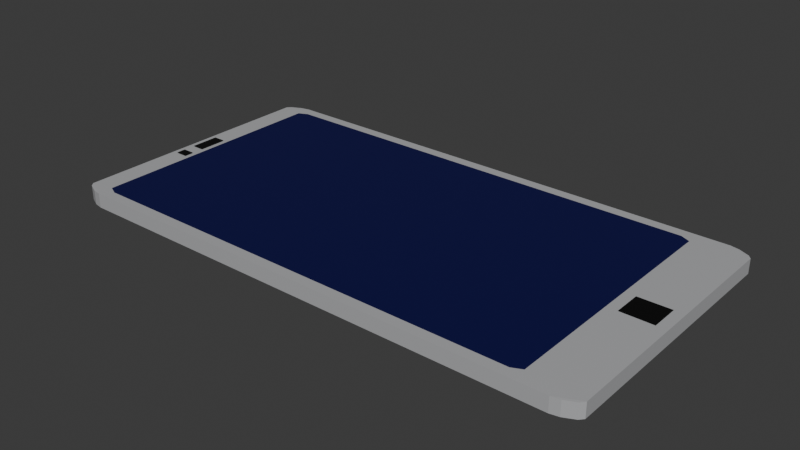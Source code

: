 # Source: blend.blend  (saved by Blender 4.4.30; exported with 4.5.12 LTS)
import bpy
from mathutils import Matrix  # noqa: F401  (used for matrix-valued properties, if any)

bpy.ops.wm.read_factory_settings(use_empty=True)
scene = bpy.context.scene
scene.name = 'Scene'

# ---- collections
col_collection = bpy.data.collections.new('Collection'); scene.collection.children.link(col_collection)

# ---- materials (node trees are filled in below, after node groups)
mat_material = bpy.data.materials.new('Material')
mat_material.alpha_threshold = 0.0
mat_material.roughness = 0.5
mat_material.line_color = (0.0, 0.0, 0.0, 1.0)
mat_x = bpy.data.materials.new('マテリアル')
mat_001 = bpy.data.materials.new('マテリアル.001')

# ---- material node trees
mat_material.use_nodes = True; mat_material.node_tree.nodes.clear()
_N = mat_material.node_tree.nodes; _L = mat_material.node_tree.links
n0 = _N.new('ShaderNodeOutputMaterial'); n0.name = 'Material Output'; n0.location = (300, 300)
n1 = _N.new('ShaderNodeBsdfPrincipled'); n1.name = 'Principled BSDF'; n1.location = (10, 300)
n1.inputs[0].default_value = (0.4341, 0.4381, 0.45, 1.0)
n1.inputs[3].default_value = 1.45
_L.new(n1.outputs[0], n0.inputs[0])
n0.is_active_output = True
mat_x.use_nodes = True; mat_x.node_tree.nodes.clear()
_N = mat_x.node_tree.nodes; _L = mat_x.node_tree.links
n0 = _N.new('ShaderNodeBsdfPrincipled'); n0.name = 'プリンシプルBSDF'; n0.location = (10, 300)
n0.inputs[0].default_value = (0.001651, 0.001668, 0.06682, 1.0)
n1 = _N.new('ShaderNodeOutputMaterial'); n1.name = 'マテリアル出力'; n1.location = (300, 300)
_L.new(n0.outputs[0], n1.inputs[0])
n1.is_active_output = True
mat_001.use_nodes = True; mat_001.node_tree.nodes.clear()
_N = mat_001.node_tree.nodes; _L = mat_001.node_tree.links
n0 = _N.new('ShaderNodeBsdfPrincipled'); n0.name = 'プリンシプルBSDF'; n0.location = (10, 300)
n0.inputs[0].default_value = (0.0, 0.0, 0.0, 1.0)
n1 = _N.new('ShaderNodeOutputMaterial'); n1.name = 'マテリアル出力'; n1.location = (300, 300)
_L.new(n0.outputs[0], n1.inputs[0])
n1.is_active_output = True

# ---- world
world_world = bpy.data.worlds.new('World'); scene.world = world_world
world_world.use_nodes = True; world_world.node_tree.nodes.clear()
_N = world_world.node_tree.nodes; _L = world_world.node_tree.links
n0 = _N.new('ShaderNodeOutputWorld'); n0.name = 'World Output'; n0.location = (300, 300)
n1 = _N.new('ShaderNodeBackground'); n1.name = 'Background'; n1.location = (10, 300)
n1.inputs[0].default_value = (0.05088, 0.05088, 0.05088, 1.0)
_L.new(n1.outputs[0], n0.inputs[0])
n0.is_active_output = True
world_world.color = (0.05088, 0.05088, 0.05088)
world_world.sun_shadow_jitter_overblur = 0.0

# ---- meshes
me_cube = bpy.data.meshes.new('Cube')
me_cube.from_pydata([(0.6756, 0.1014, 1.0), (0.8083, 0.9524, 0.9841), (0.7719, 0.9887, 0.9841), (0.608, 0.924, 1.0), (0.7425, 1.0, -1.0), (0.7719, 0.9887, -0.9841), (0.8196, 0.9229, -1.0), (0.8083, 0.9524, -0.9841), (0.608, -0.924, 1.0), (0.7719, -0.9887, 0.9841), (0.8083, -0.9524, 0.9841), (0.6756, -0.1014, 1.0), (0.8196, -0.9229, -1.0), (0.8083, -0.9524, -0.9841), (0.7425, -1.0, -1.0), (0.7719, -0.9887, -0.9841), (-0.8915, 0.924, 1.0), (-0.9524, 0.9887, 0.9841), (-0.9887, 0.9524, 0.9841), (-0.924, 0.8915, 1.0), (-1.0, 0.9229, -1.0), (-0.9887, 0.9524, -0.9841), (-0.9229, 1.0, -1.0), (-0.9524, 0.9887, -0.9841), (-0.924, -0.8915, 1.0), (-0.9887, -0.9524, 0.9841), (-0.8915, -0.924, 1.0), (-0.9524, -0.9887, 0.9841), (-0.9229, -1.0, -1.0), (-0.9524, -0.9887, -0.9841), (-0.9887, -0.9524, -0.9841), (-1.0, -0.9229, -1.0), (0.7425, 1.0, 1.0), (0.7845, 0.1031, 1.0), (-0.9229, -1.0, 1.0), (-1.0, -0.9229, 1.0), (0.7845, -0.1031, 1.0), (0.7425, -1.0, 1.0), (-1.0, 0.9229, 1.0), (-0.9229, 1.0, 1.0), (0.8196, 0.9229, 1.0), (0.8196, -0.9229, 1.0), (0.6405, 0.8915, 1.0), (0.6405, -0.8915, 1.0)], [], [(9, 15, 13, 10), (29, 27, 25, 30), (17, 23, 21, 18), (22, 39, 32, 4), (42, 3, 16, 19, 24, 26, 8, 43), (6, 40, 41, 12), (14, 37, 34, 28), (31, 35, 38, 20), (20, 22, 4, 6, 12, 14, 28, 31), (32, 40, 1, 2), (40, 6, 7, 1), (6, 4, 5, 7), (4, 32, 2, 5), (31, 28, 29, 30), (28, 34, 27, 29), (34, 35, 25, 27), (35, 31, 30, 25), (41, 37, 9, 10), (37, 14, 15, 9), (14, 12, 13, 15), (12, 41, 10, 13), (38, 39, 17, 18), (39, 22, 23, 17), (22, 20, 21, 23), (20, 38, 18, 21), (1, 7, 5, 2), (3, 42, 40, 32), (26, 24, 35, 34), (43, 8, 37, 41), (19, 16, 39, 38), (0, 11, 36, 33), (16, 3, 32, 39), (24, 19, 38, 35), (8, 26, 34, 37), (33, 36, 41, 40), (11, 0, 42, 43), (0, 33, 40, 42), (36, 11, 43, 41)])
me_cube.polygons.foreach_set('material_index', [0, 0, 0, 0, 1, 0, 0, 0, 0, 0, 0, 0, 0, 0, 0, 0, 0, 0, 0, 0, 0, 0, 0, 0, 0, 0, 0, 0, 0, 0, 2, 0, 0, 0, 0, 0, 0, 0])
_uv = me_cube.uv_layers.new(name='UVMap')
_uv.uv.foreach_set('vector', [0.623, 0.7545, 0.377, 0.7545, 0.377, 0.7455, 0.623, 0.7455, 0.377, 0.001409, 0.623, 0.001409, 0.623, 0.005955, 0.377, 0.005955, 0.623, 0.2545, 0.377, 0.2545, 0.377, 0.2455, 0.623, 0.2455, 0.375, 0.2596, 0.625, 0.2596, 0.625, 0.4904, 0.375, 0.4904, 0.6345, 0.5136, 0.6386, 0.5095, 0.8614, 0.5095, 0.8655, 0.5136, 0.8655, 0.7364, 0.8614, 0.7405, 0.6386, 0.7405, 0.6345, 0.7364, 0.375, 0.5096, 0.625, 0.5096, 0.625, 0.7404, 0.375, 0.7404, 0.375, 0.7596, 0.625, 0.7596, 0.625, 0.9904, 0.375, 0.9904, 0.375, 0.009633, 0.625, 0.009633, 0.625, 0.2404, 0.375, 0.2404, 0.125, 0.5096, 0.1346, 0.5, 0.3654, 0.5, 0.375, 0.5096, 0.375, 0.7404, 0.3654, 0.75, 0.1346, 0.75, 0.125, 0.7404, 0.625, 0.4926, 0.625, 0.5074, 0.623, 0.5045, 0.623, 0.4955, 0.625, 0.5096, 0.375, 0.5096, 0.377, 0.5045, 0.623, 0.5045, 0.375, 0.5074, 0.375, 0.4926, 0.377, 0.4955, 0.377, 0.5045, 0.375, 0.4904, 0.625, 0.4904, 0.623, 0.4955, 0.377, 0.4955, 0.375, 0.007365, 0.375, 0.0, 0.377, 0.001409, 0.377, 0.005955, 0.375, 0.0, 0.625, 0.0, 0.623, 0.001409, 0.377, 0.001409, 0.625, 0.0, 0.625, 0.007365, 0.623, 0.005955, 0.623, 0.001409, 0.625, 0.009633, 0.375, 0.009633, 0.377, 0.005955, 0.623, 0.005955, 0.625, 0.7426, 0.625, 0.7574, 0.623, 0.7545, 0.623, 0.7455, 0.625, 0.7596, 0.375, 0.7596, 0.377, 0.7545, 0.623, 0.7545, 0.375, 0.7574, 0.375, 0.7426, 0.377, 0.7455, 0.377, 0.7545, 0.375, 0.7404, 0.625, 0.7404, 0.623, 0.7455, 0.377, 0.7455, 0.625, 0.2426, 0.625, 0.2574, 0.623, 0.2545, 0.623, 0.2455, 0.625, 0.2596, 0.375, 0.2596, 0.377, 0.2545, 0.623, 0.2545, 0.375, 0.2574, 0.375, 0.2426, 0.377, 0.2455, 0.377, 0.2545, 0.375, 0.2404, 0.625, 0.2404, 0.623, 0.2455, 0.377, 0.2455, 0.623, 0.5045, 0.377, 0.5045, 0.377, 0.4955, 0.623, 0.4955, 0.6386, 0.5095, 0.6345, 0.5136, 0.625, 0.5096, 0.6346, 0.5, 0.8614, 0.7405, 0.8655, 0.7364, 0.875, 0.7404, 0.8654, 0.75, 0.6345, 0.7364, 0.6386, 0.7405, 0.6346, 0.75, 0.625, 0.7404, 0.8655, 0.5136, 0.8614, 0.5095, 0.8654, 0.5, 0.875, 0.5096, 0.6319, 0.5187, 0.6319, 0.7313, 0.6276, 0.7331, 0.6276, 0.5169, 0.8614, 0.5095, 0.6386, 0.5095, 0.6346, 0.5, 0.8654, 0.5, 0.8655, 0.7364, 0.8655, 0.5136, 0.875, 0.5096, 0.875, 0.7404, 0.6386, 0.7405, 0.8614, 0.7405, 0.8654, 0.75, 0.6346, 0.75, 0.6276, 0.5169, 0.6276, 0.7331, 0.625, 0.7404, 0.625, 0.5096, 0.6319, 0.7313, 0.6319, 0.5187, 0.6345, 0.5136, 0.6345, 0.7364, 0.6319, 0.5187, 0.6276, 0.5169, 0.625, 0.5096, 0.6345, 0.5136, 0.6276, 0.7331, 0.6319, 0.7313, 0.6345, 0.7364, 0.625, 0.7404])
me_cube.materials.append(mat_material)
me_cube.materials.append(mat_x)
me_cube.materials.append(mat_001)
me_cube.use_mirror_vertex_groups = False
me_cube.update()
me_x = bpy.data.meshes.new('平面')
me_x.from_pydata([(-1.0, -1.0, 0.0), (1.0, -1.0, 0.0), (-1.0, 1.0, 0.0), (1.0, 1.0, 0.0)], [], [(0, 1, 3, 2)])
_uv = me_x.uv_layers.new(name='UVマップ')
_uv.uv.foreach_set('vector', [0.0, 0.0, 1.0, 0.0, 1.0, 1.0, 0.0, 1.0])
me_x.materials.append(mat_001)
me_x.update()
me_001 = bpy.data.meshes.new('平面.001')
me_001.from_pydata([(-1.0, -1.0, 0.0), (1.0, -1.0, 0.0), (-1.0, 1.0, 0.0), (1.0, 1.0, 0.0)], [], [(0, 1, 3, 2)])
_uv = me_001.uv_layers.new(name='UVマップ')
_uv.uv.foreach_set('vector', [0.0, 0.0, 1.0, 0.0, 1.0, 1.0, 0.0, 1.0])
me_001.materials.append(mat_001)
me_001.update()

# ---- objects
ob_cube = bpy.data.objects.new('Cube', me_cube)
ob_x = bpy.data.objects.new('平面', me_x)
ob_001 = bpy.data.objects.new('平面.001', me_001)

# ---- transforms, parenting, visibility, modifiers, constraints
ob_cube.location = (0.0, 0.0, 0.0)
ob_cube.scale = (2.248, 1.057, 0.05479)
ob_cube.lock_rotations_4d = False
ob_cube.empty_display_type = 'ARROWS'
ob_cube.lineart.crease_threshold = 0.0
ob_x.location = (-2.154, 0.03203, 0.06304)
ob_x.scale = (0.04597, 0.1101, 0.3468)
ob_001.location = (-2.154, -0.2051, 0.06304)
ob_001.scale = (0.04597, 0.0369, 0.3468)

# ---- collection membership
col_collection.objects.link(ob_cube)
col_collection.objects.link(ob_x)
col_collection.objects.link(ob_001)

# ---- scene / render settings (as saved in the file)
scene.frame_start = 1; scene.frame_end = 250; scene.frame_set(1)
scene.render.engine = 'BLENDER_EEVEE_NEXT'
bpy.context.view_layer.update()

# ---- added for rendering (the .blend has no active camera and no usable light): camera, sun
cam_auto = bpy.data.cameras.new('AutoCamera')
cam_auto.lens = 50.0
cam_auto.sensor_width = 36.0
cam_auto.clip_end = 1000.0
ob_auto_camera = bpy.data.objects.new('AutoCamera', cam_auto)
scene.collection.objects.link(ob_auto_camera)
ob_auto_camera.location = (4.05894, -5.11411, 3.41353)
ob_auto_camera.rotation_euler = (1.09748, -7.21219e-08, 0.694738)
scene.camera = ob_auto_camera
light_auto_sun = bpy.data.lights.new('AutoSun', 'SUN')
light_auto_sun.energy = 3.0
light_auto_sun.angle = 0.0523599
ob_auto_sun = bpy.data.objects.new('AutoSun', light_auto_sun)
scene.collection.objects.link(ob_auto_sun)
ob_auto_sun.rotation_euler = (0.872665, 0.174533, 0.523599)
bpy.context.view_layer.update()
